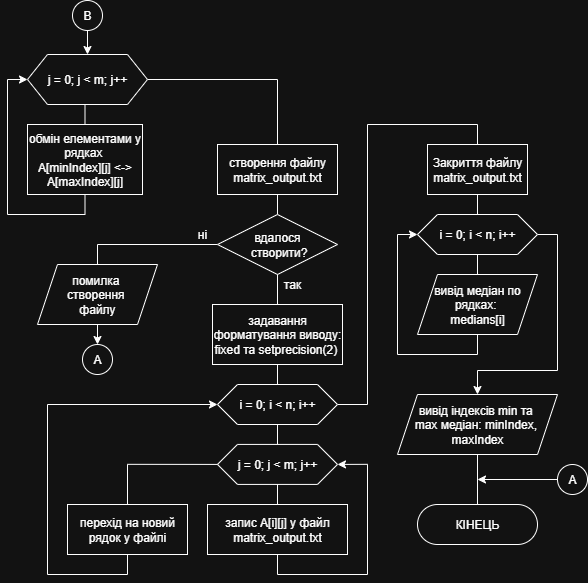

The diagram above was exported from draw.io. Its source (the exported page's mxGraphModel, read from the mxfile embedded in the PNG):
<mxGraphModel dx="1668" dy="1187" grid="1" gridSize="10" guides="1" tooltips="1" connect="1" arrows="1" fold="1" page="1" pageScale="1" pageWidth="827" pageHeight="1169" math="0" shadow="0">
  <root>
    <mxCell id="0" />
    <mxCell id="1" parent="0" />
    <mxCell id="2" value="КІНЕЦЬ" style="rounded=1;whiteSpace=wrap;html=1;arcSize=50;fontFamily=Helvetica;" vertex="1" parent="1">
      <mxGeometry x="1651" y="1224" width="120" height="40" as="geometry" />
    </mxCell>
    <mxCell id="3" style="edgeStyle=orthogonalEdgeStyle;rounded=0;orthogonalLoop=1;jettySize=auto;html=1;exitX=0.5;exitY=1;exitDx=0;exitDy=0;entryX=0.5;entryY=0;entryDx=0;entryDy=0;endArrow=none;endFill=0;" edge="1" source="5" target="6" parent="1">
      <mxGeometry relative="1" as="geometry" />
    </mxCell>
    <mxCell id="4" style="edgeStyle=orthogonalEdgeStyle;rounded=0;orthogonalLoop=1;jettySize=auto;html=1;exitX=1;exitY=0.5;exitDx=0;exitDy=0;entryX=0.5;entryY=0;entryDx=0;entryDy=0;endArrow=none;endFill=0;" edge="1" source="5" target="9" parent="1">
      <mxGeometry relative="1" as="geometry" />
    </mxCell>
    <mxCell id="5" value="j = 0; j &amp;lt; m; j++" style="shape=hexagon;perimeter=hexagonPerimeter2;whiteSpace=wrap;html=1;fixedSize=1;" vertex="1" parent="1">
      <mxGeometry x="1261" y="774" width="120" height="50" as="geometry" />
    </mxCell>
    <mxCell id="6" value="обмін елементами у рядках&amp;nbsp;&lt;div&gt;A[minIndex][j] &amp;lt;-&amp;gt; A[maxIndex][j]&lt;/div&gt;" style="rounded=0;whiteSpace=wrap;html=1;" vertex="1" parent="1">
      <mxGeometry x="1261" y="844" width="115" height="70" as="geometry" />
    </mxCell>
    <mxCell id="7" style="edgeStyle=orthogonalEdgeStyle;rounded=0;orthogonalLoop=1;jettySize=auto;html=1;exitX=0.5;exitY=1;exitDx=0;exitDy=0;entryX=0;entryY=0.5;entryDx=0;entryDy=0;" edge="1" source="6" target="5" parent="1">
      <mxGeometry relative="1" as="geometry">
        <mxPoint x="1321" y="964" as="sourcePoint" />
        <Array as="points">
          <mxPoint x="1318" y="934" />
          <mxPoint x="1241" y="934" />
          <mxPoint x="1241" y="799" />
        </Array>
      </mxGeometry>
    </mxCell>
    <mxCell id="8" style="edgeStyle=orthogonalEdgeStyle;rounded=0;orthogonalLoop=1;jettySize=auto;html=1;exitX=0.5;exitY=1;exitDx=0;exitDy=0;entryX=0.5;entryY=0;entryDx=0;entryDy=0;endArrow=none;endFill=0;" edge="1" source="9" target="11" parent="1">
      <mxGeometry relative="1" as="geometry" />
    </mxCell>
    <mxCell id="9" value="створення файлу matrix_output.txt" style="rounded=0;whiteSpace=wrap;html=1;" vertex="1" parent="1">
      <mxGeometry x="1451" y="864" width="120" height="50" as="geometry" />
    </mxCell>
    <mxCell id="10" style="edgeStyle=orthogonalEdgeStyle;rounded=0;orthogonalLoop=1;jettySize=auto;html=1;exitX=0;exitY=0.5;exitDx=0;exitDy=0;entryX=0.5;entryY=0;entryDx=0;entryDy=0;endArrow=none;endFill=0;" edge="1" source="11" target="13" parent="1">
      <mxGeometry relative="1" as="geometry">
        <mxPoint x="1301" y="1067.92" as="targetPoint" />
        <Array as="points">
          <mxPoint x="1331" y="964" />
        </Array>
      </mxGeometry>
    </mxCell>
    <mxCell id="11" value="вдалося&lt;div&gt;&amp;nbsp;&lt;span style=&quot;background-color: transparent; color: light-dark(rgb(0, 0, 0), rgb(255, 255, 255));&quot;&gt;створити?&lt;/span&gt;&lt;/div&gt;" style="rhombus;whiteSpace=wrap;html=1;" vertex="1" parent="1">
      <mxGeometry x="1451" y="934" width="120" height="60" as="geometry" />
    </mxCell>
    <mxCell id="12" style="edgeStyle=orthogonalEdgeStyle;rounded=0;orthogonalLoop=1;jettySize=auto;html=1;exitX=0.5;exitY=1;exitDx=0;exitDy=0;entryX=0.5;entryY=0;entryDx=0;entryDy=0;" edge="1" source="13" target="38" parent="1">
      <mxGeometry relative="1" as="geometry">
        <mxPoint x="1231" y="1134.92" as="targetPoint" />
        <Array as="points" />
      </mxGeometry>
    </mxCell>
    <mxCell id="13" value="помилка&amp;nbsp;&lt;div&gt;&lt;span style=&quot;background-color: transparent; color: light-dark(rgb(0, 0, 0), rgb(255, 255, 255));&quot;&gt;створення&amp;nbsp;&lt;/span&gt;&lt;/div&gt;&lt;div&gt;&lt;span style=&quot;background-color: transparent; color: light-dark(rgb(0, 0, 0), rgb(255, 255, 255));&quot;&gt;файлу&lt;/span&gt;&lt;/div&gt;" style="shape=parallelogram;perimeter=parallelogramPerimeter;whiteSpace=wrap;html=1;fixedSize=1;" vertex="1" parent="1">
      <mxGeometry x="1271" y="984" width="120" height="60" as="geometry" />
    </mxCell>
    <mxCell id="14" value="так" style="text;html=1;align=center;verticalAlign=middle;whiteSpace=wrap;rounded=0;" vertex="1" parent="1">
      <mxGeometry x="1511" y="994" width="30" height="20" as="geometry" />
    </mxCell>
    <mxCell id="15" value="ні" style="text;html=1;align=center;verticalAlign=middle;whiteSpace=wrap;rounded=0;" vertex="1" parent="1">
      <mxGeometry x="1421" y="944.0799999999999" width="30" height="20" as="geometry" />
    </mxCell>
    <mxCell id="16" style="edgeStyle=orthogonalEdgeStyle;rounded=0;orthogonalLoop=1;jettySize=auto;html=1;exitX=0.5;exitY=1;exitDx=0;exitDy=0;endArrow=none;endFill=0;entryX=0.5;entryY=0;entryDx=0;entryDy=0;" edge="1" source="11" target="28" parent="1">
      <mxGeometry relative="1" as="geometry">
        <mxPoint x="1511" y="1064" as="targetPoint" />
        <Array as="points" />
      </mxGeometry>
    </mxCell>
    <mxCell id="17" style="edgeStyle=orthogonalEdgeStyle;rounded=0;orthogonalLoop=1;jettySize=auto;html=1;exitX=0.5;exitY=1;exitDx=0;exitDy=0;entryX=0;entryY=0.5;entryDx=0;entryDy=0;" edge="1" source="26" target="20" parent="1">
      <mxGeometry relative="1" as="geometry">
        <mxPoint x="1421" y="1334" as="targetPoint" />
        <Array as="points">
          <mxPoint x="1361" y="1294" />
          <mxPoint x="1281" y="1294" />
          <mxPoint x="1281" y="1124" />
        </Array>
      </mxGeometry>
    </mxCell>
    <mxCell id="18" style="edgeStyle=orthogonalEdgeStyle;rounded=0;orthogonalLoop=1;jettySize=auto;html=1;exitX=0.5;exitY=1;exitDx=0;exitDy=0;entryX=0.5;entryY=0;entryDx=0;entryDy=0;endArrow=none;endFill=0;" edge="1" source="20" target="21" parent="1">
      <mxGeometry relative="1" as="geometry" />
    </mxCell>
    <mxCell id="19" style="edgeStyle=orthogonalEdgeStyle;rounded=0;orthogonalLoop=1;jettySize=auto;html=1;exitX=1;exitY=0.5;exitDx=0;exitDy=0;entryX=0.5;entryY=0;entryDx=0;entryDy=0;endArrow=none;endFill=0;" edge="1" source="20" target="30" parent="1">
      <mxGeometry relative="1" as="geometry">
        <Array as="points">
          <mxPoint x="1601" y="1124" />
          <mxPoint x="1601" y="844" />
          <mxPoint x="1711" y="844" />
        </Array>
      </mxGeometry>
    </mxCell>
    <mxCell id="20" value="i = 0; i &amp;lt; n; i++" style="shape=hexagon;perimeter=hexagonPerimeter2;whiteSpace=wrap;html=1;fixedSize=1;" vertex="1" parent="1">
      <mxGeometry x="1451" y="1104" width="120" height="40" as="geometry" />
    </mxCell>
    <mxCell id="21" value="j = 0; j &amp;lt; m; j++" style="shape=hexagon;perimeter=hexagonPerimeter2;whiteSpace=wrap;html=1;fixedSize=1;" vertex="1" parent="1">
      <mxGeometry x="1451" y="1163.92" width="120" height="40" as="geometry" />
    </mxCell>
    <mxCell id="22" style="edgeStyle=orthogonalEdgeStyle;rounded=0;orthogonalLoop=1;jettySize=auto;html=1;exitX=0.5;exitY=1;exitDx=0;exitDy=0;entryX=0.5;entryY=0;entryDx=0;entryDy=0;endArrow=none;endFill=0;" edge="1" source="21" target="23" parent="1">
      <mxGeometry relative="1" as="geometry">
        <mxPoint x="1511" y="1338" as="sourcePoint" />
      </mxGeometry>
    </mxCell>
    <mxCell id="23" value="запис A[i][j] у файл matrix_output.txt" style="rounded=0;whiteSpace=wrap;html=1;" vertex="1" parent="1">
      <mxGeometry x="1441" y="1224" width="140" height="50" as="geometry" />
    </mxCell>
    <mxCell id="24" style="edgeStyle=orthogonalEdgeStyle;rounded=0;orthogonalLoop=1;jettySize=auto;html=1;exitX=0.5;exitY=1;exitDx=0;exitDy=0;entryX=1;entryY=0.5;entryDx=0;entryDy=0;" edge="1" source="23" target="21" parent="1">
      <mxGeometry relative="1" as="geometry">
        <Array as="points">
          <mxPoint x="1511" y="1294" />
          <mxPoint x="1601" y="1294" />
          <mxPoint x="1601" y="1184" />
        </Array>
      </mxGeometry>
    </mxCell>
    <mxCell id="25" style="edgeStyle=orthogonalEdgeStyle;rounded=0;orthogonalLoop=1;jettySize=auto;html=1;entryX=0.5;entryY=0;entryDx=0;entryDy=0;endArrow=none;endFill=0;exitX=0;exitY=0.5;exitDx=0;exitDy=0;" edge="1" source="21" target="26" parent="1">
      <mxGeometry relative="1" as="geometry">
        <mxPoint x="1371" y="1228" as="sourcePoint" />
      </mxGeometry>
    </mxCell>
    <mxCell id="26" value="перехід на новий рядок у файлі" style="rounded=0;whiteSpace=wrap;html=1;" vertex="1" parent="1">
      <mxGeometry x="1301" y="1224" width="120" height="50" as="geometry" />
    </mxCell>
    <mxCell id="27" style="edgeStyle=orthogonalEdgeStyle;rounded=0;orthogonalLoop=1;jettySize=auto;html=1;exitX=0.5;exitY=1;exitDx=0;exitDy=0;entryX=0.5;entryY=0;entryDx=0;entryDy=0;endArrow=none;endFill=0;" edge="1" source="28" target="20" parent="1">
      <mxGeometry relative="1" as="geometry" />
    </mxCell>
    <mxCell id="28" value="задавання форматування виводу: fixed та setprecision(2)&amp;nbsp;" style="rounded=0;whiteSpace=wrap;html=1;" vertex="1" parent="1">
      <mxGeometry x="1446" y="1024" width="130" height="60" as="geometry" />
    </mxCell>
    <mxCell id="29" style="edgeStyle=orthogonalEdgeStyle;rounded=0;orthogonalLoop=1;jettySize=auto;html=1;exitX=0.5;exitY=1;exitDx=0;exitDy=0;entryX=0.5;entryY=0;entryDx=0;entryDy=0;endArrow=none;endFill=0;" edge="1" source="30" target="33" parent="1">
      <mxGeometry relative="1" as="geometry" />
    </mxCell>
    <mxCell id="30" value="Закриття файлу matrix_output.txt" style="rounded=0;whiteSpace=wrap;html=1;" vertex="1" parent="1">
      <mxGeometry x="1661" y="864" width="100" height="50" as="geometry" />
    </mxCell>
    <mxCell id="31" style="edgeStyle=orthogonalEdgeStyle;rounded=0;orthogonalLoop=1;jettySize=auto;html=1;exitX=0.5;exitY=1;exitDx=0;exitDy=0;entryX=0.5;entryY=0;entryDx=0;entryDy=0;endArrow=none;endFill=0;" edge="1" source="33" target="35" parent="1">
      <mxGeometry relative="1" as="geometry" />
    </mxCell>
    <mxCell id="32" style="edgeStyle=orthogonalEdgeStyle;rounded=0;orthogonalLoop=1;jettySize=auto;html=1;exitX=1;exitY=0.5;exitDx=0;exitDy=0;entryX=0.5;entryY=0;entryDx=0;entryDy=0;" edge="1" source="33" target="37" parent="1">
      <mxGeometry relative="1" as="geometry">
        <mxPoint x="1831" y="1024" as="targetPoint" />
        <Array as="points">
          <mxPoint x="1791" y="954" />
          <mxPoint x="1791" y="1090" />
          <mxPoint x="1711" y="1090" />
        </Array>
      </mxGeometry>
    </mxCell>
    <mxCell id="33" value="i = 0; i &amp;lt; n; i++" style="shape=hexagon;perimeter=hexagonPerimeter2;whiteSpace=wrap;html=1;fixedSize=1;" vertex="1" parent="1">
      <mxGeometry x="1651" y="934" width="120" height="40" as="geometry" />
    </mxCell>
    <mxCell id="34" style="edgeStyle=orthogonalEdgeStyle;rounded=0;orthogonalLoop=1;jettySize=auto;html=1;exitX=0.5;exitY=1;exitDx=0;exitDy=0;entryX=0;entryY=0.5;entryDx=0;entryDy=0;" edge="1" source="35" target="33" parent="1">
      <mxGeometry relative="1" as="geometry" />
    </mxCell>
    <mxCell id="35" value="вивід медіан по рядках:&amp;nbsp;&lt;div&gt;medians[i]&lt;/div&gt;" style="shape=parallelogram;perimeter=parallelogramPerimeter;whiteSpace=wrap;html=1;fixedSize=1;" vertex="1" parent="1">
      <mxGeometry x="1651" y="994" width="120" height="60" as="geometry" />
    </mxCell>
    <mxCell id="36" style="edgeStyle=orthogonalEdgeStyle;rounded=0;orthogonalLoop=1;jettySize=auto;html=1;exitX=0.5;exitY=1;exitDx=0;exitDy=0;entryX=0.5;entryY=0;entryDx=0;entryDy=0;endArrow=none;endFill=0;" edge="1" source="37" target="2" parent="1">
      <mxGeometry relative="1" as="geometry" />
    </mxCell>
    <mxCell id="37" value="вивід індексів&amp;nbsp;&lt;span style=&quot;background-color: transparent; color: light-dark(rgb(0, 0, 0), rgb(255, 255, 255));&quot;&gt;min та&amp;nbsp;&lt;/span&gt;&lt;div&gt;&lt;span style=&quot;background-color: transparent; color: light-dark(rgb(0, 0, 0), rgb(255, 255, 255));&quot;&gt;max&amp;nbsp;&lt;/span&gt;&lt;span style=&quot;background-color: transparent; color: light-dark(rgb(0, 0, 0), rgb(255, 255, 255));&quot;&gt;медіан:&amp;nbsp;&lt;/span&gt;&lt;span style=&quot;background-color: transparent; color: light-dark(rgb(0, 0, 0), rgb(255, 255, 255));&quot;&gt;minIndex,&amp;nbsp;&lt;/span&gt;&lt;/div&gt;&lt;div&gt;&lt;span style=&quot;background-color: transparent; color: light-dark(rgb(0, 0, 0), rgb(255, 255, 255));&quot;&gt;maxIndex&lt;/span&gt;&lt;/div&gt;" style="shape=parallelogram;perimeter=parallelogramPerimeter;whiteSpace=wrap;html=1;fixedSize=1;" vertex="1" parent="1">
      <mxGeometry x="1631" y="1114" width="160" height="60" as="geometry" />
    </mxCell>
    <mxCell id="38" value="A" style="ellipse;whiteSpace=wrap;html=1;aspect=fixed;" vertex="1" parent="1">
      <mxGeometry x="1316" y="1064" width="30" height="30" as="geometry" />
    </mxCell>
    <mxCell id="39" style="edgeStyle=orthogonalEdgeStyle;rounded=0;orthogonalLoop=1;jettySize=auto;html=1;exitX=0.5;exitY=1;exitDx=0;exitDy=0;entryX=0.5;entryY=0;entryDx=0;entryDy=0;" edge="1" source="40" target="5" parent="1">
      <mxGeometry relative="1" as="geometry" />
    </mxCell>
    <mxCell id="40" value="B" style="ellipse;whiteSpace=wrap;html=1;aspect=fixed;" vertex="1" parent="1">
      <mxGeometry x="1306" y="720" width="30" height="30" as="geometry" />
    </mxCell>
    <mxCell id="41" style="edgeStyle=orthogonalEdgeStyle;rounded=0;orthogonalLoop=1;jettySize=auto;html=1;exitX=0;exitY=0.5;exitDx=0;exitDy=0;" edge="1" source="42" parent="1">
      <mxGeometry relative="1" as="geometry">
        <mxPoint x="1711" y="1199" as="targetPoint" />
      </mxGeometry>
    </mxCell>
    <mxCell id="42" value="A" style="ellipse;whiteSpace=wrap;html=1;aspect=fixed;" vertex="1" parent="1">
      <mxGeometry x="1791" y="1184" width="30" height="30" as="geometry" />
    </mxCell>
  </root>
</mxGraphModel>